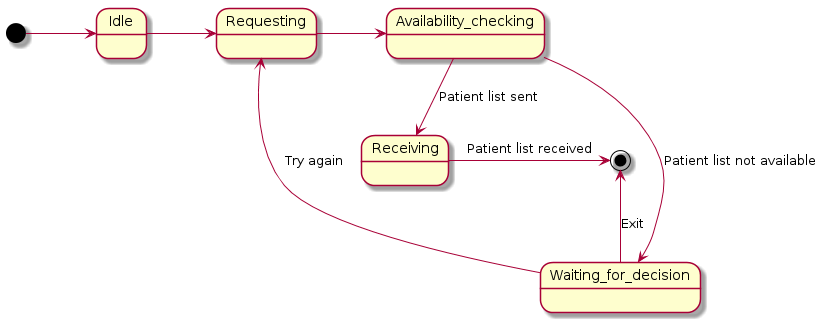

The diagram above was rendered by PlantUML. Its source (embedded in the PNG):
@startuml
[*] -> Idle 
Idle -> Requesting
Requesting -> Availability_checking
Availability_checking -down-> Waiting_for_decision : Patient list not available
Waiting_for_decision -up-> Requesting : Try again
Waiting_for_decision -up-> [*] : Exit
Availability_checking -down-> Receiving : Patient list sent
Receiving -> [*] : Patient list received 
@enduml